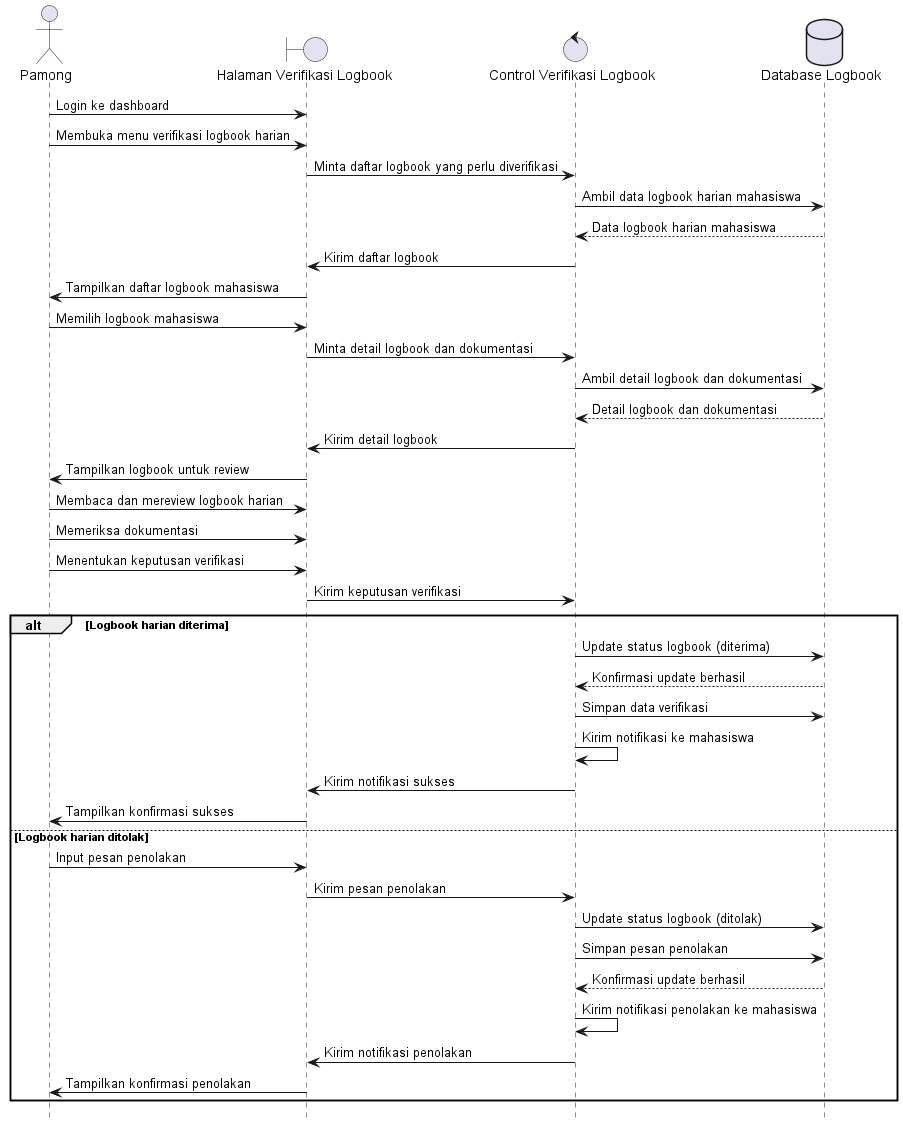

The diagram above was rendered by PlantUML. Its source (embedded in the PNG):
@startuml
hide footbox
actor Pamong
boundary "Halaman Verifikasi Logbook"
control "Control Verifikasi Logbook"
database "Database Logbook"

Pamong -> "Halaman Verifikasi Logbook": Login ke dashboard
Pamong -> "Halaman Verifikasi Logbook": Membuka menu verifikasi logbook harian
"Halaman Verifikasi Logbook" -> "Control Verifikasi Logbook": Minta daftar logbook yang perlu diverifikasi
"Control Verifikasi Logbook" -> "Database Logbook": Ambil data logbook harian mahasiswa
"Database Logbook" --> "Control Verifikasi Logbook": Data logbook harian mahasiswa
"Control Verifikasi Logbook" -> "Halaman Verifikasi Logbook": Kirim daftar logbook
"Halaman Verifikasi Logbook" -> Pamong: Tampilkan daftar logbook mahasiswa

Pamong -> "Halaman Verifikasi Logbook": Memilih logbook mahasiswa
"Halaman Verifikasi Logbook" -> "Control Verifikasi Logbook": Minta detail logbook dan dokumentasi
"Control Verifikasi Logbook" -> "Database Logbook": Ambil detail logbook dan dokumentasi
"Database Logbook" --> "Control Verifikasi Logbook": Detail logbook dan dokumentasi
"Control Verifikasi Logbook" -> "Halaman Verifikasi Logbook": Kirim detail logbook
"Halaman Verifikasi Logbook" -> Pamong: Tampilkan logbook untuk review

Pamong -> "Halaman Verifikasi Logbook": Membaca dan mereview logbook harian
Pamong -> "Halaman Verifikasi Logbook": Memeriksa dokumentasi
Pamong -> "Halaman Verifikasi Logbook": Menentukan keputusan verifikasi

"Halaman Verifikasi Logbook" -> "Control Verifikasi Logbook": Kirim keputusan verifikasi

alt Logbook harian diterima
    "Control Verifikasi Logbook" -> "Database Logbook": Update status logbook (diterima)
    "Database Logbook" --> "Control Verifikasi Logbook": Konfirmasi update berhasil
    "Control Verifikasi Logbook" -> "Database Logbook": Simpan data verifikasi
    "Control Verifikasi Logbook" -> "Control Verifikasi Logbook": Kirim notifikasi ke mahasiswa
    "Control Verifikasi Logbook" -> "Halaman Verifikasi Logbook": Kirim notifikasi sukses
    "Halaman Verifikasi Logbook" -> Pamong: Tampilkan konfirmasi sukses
else Logbook harian ditolak
    Pamong -> "Halaman Verifikasi Logbook": Input pesan penolakan
    "Halaman Verifikasi Logbook" -> "Control Verifikasi Logbook": Kirim pesan penolakan
    "Control Verifikasi Logbook" -> "Database Logbook": Update status logbook (ditolak)
    "Control Verifikasi Logbook" -> "Database Logbook": Simpan pesan penolakan
    "Database Logbook" --> "Control Verifikasi Logbook": Konfirmasi update berhasil
    "Control Verifikasi Logbook" -> "Control Verifikasi Logbook": Kirim notifikasi penolakan ke mahasiswa
    "Control Verifikasi Logbook" -> "Halaman Verifikasi Logbook": Kirim notifikasi penolakan
    "Halaman Verifikasi Logbook" -> Pamong: Tampilkan konfirmasi penolakan
end
@enduml